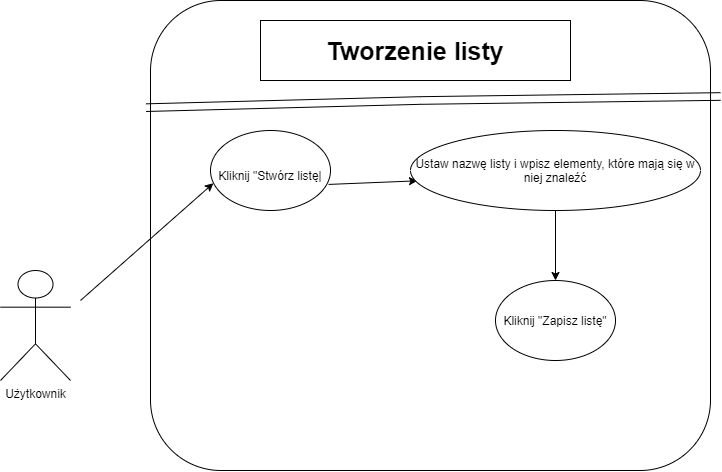

The diagram above was exported from draw.io. Its source (the exported page's mxGraphModel, read from the mxfile embedded in the PNG):
<mxGraphModel dx="876" dy="842" grid="1" gridSize="10" guides="1" tooltips="1" connect="1" arrows="1" fold="1" page="1" pageScale="1" pageWidth="827" pageHeight="1169" math="0" shadow="0">
  <root>
    <mxCell id="0" />
    <mxCell id="1" parent="0" />
    <mxCell id="0qqUF3eo_9mwBPc67FNU-1" value="Użytkownik&lt;br&gt;" style="shape=umlActor;verticalLabelPosition=bottom;verticalAlign=top;html=1;outlineConnect=0;" vertex="1" parent="1">
      <mxGeometry x="50" y="290" width="70" height="110" as="geometry" />
    </mxCell>
    <mxCell id="0qqUF3eo_9mwBPc67FNU-5" value="" style="rounded=1;whiteSpace=wrap;html=1;" vertex="1" parent="1">
      <mxGeometry x="200" y="20" width="560" height="470" as="geometry" />
    </mxCell>
    <mxCell id="0qqUF3eo_9mwBPc67FNU-6" value="" style="shape=link;html=1;rounded=0;entryX=-0.008;entryY=0.228;entryDx=0;entryDy=0;entryPerimeter=0;width=7.647058823529413;" edge="1" parent="1" target="0qqUF3eo_9mwBPc67FNU-5">
      <mxGeometry width="100" relative="1" as="geometry">
        <mxPoint x="770" y="116" as="sourcePoint" />
        <mxPoint x="520" y="100" as="targetPoint" />
        <Array as="points">
          <mxPoint x="470" y="120" />
        </Array>
      </mxGeometry>
    </mxCell>
    <mxCell id="0qqUF3eo_9mwBPc67FNU-7" value="&lt;b&gt;&lt;font style=&quot;font-size: 25px&quot;&gt;Tworzenie listy&lt;/font&gt;&lt;/b&gt;" style="rounded=0;whiteSpace=wrap;html=1;" vertex="1" parent="1">
      <mxGeometry x="310" y="40" width="310" height="60" as="geometry" />
    </mxCell>
    <mxCell id="0qqUF3eo_9mwBPc67FNU-8" value="&lt;span style=&quot;font-size: 12px&quot;&gt;Kliknij &quot;Stwórz listę|&lt;/span&gt;" style="ellipse;whiteSpace=wrap;html=1;fontSize=25;" vertex="1" parent="1">
      <mxGeometry x="260" y="150" width="120" height="80" as="geometry" />
    </mxCell>
    <mxCell id="0qqUF3eo_9mwBPc67FNU-10" value="" style="endArrow=classic;html=1;rounded=0;fontSize=12;entryX=0.024;entryY=0.659;entryDx=0;entryDy=0;entryPerimeter=0;" edge="1" parent="1" target="0qqUF3eo_9mwBPc67FNU-8">
      <mxGeometry width="50" height="50" relative="1" as="geometry">
        <mxPoint x="130" y="320" as="sourcePoint" />
        <mxPoint x="180" y="270" as="targetPoint" />
      </mxGeometry>
    </mxCell>
    <mxCell id="0qqUF3eo_9mwBPc67FNU-12" value="" style="endArrow=classic;html=1;rounded=0;fontSize=12;exitX=0.984;exitY=0.674;exitDx=0;exitDy=0;exitPerimeter=0;entryX=0.024;entryY=0.629;entryDx=0;entryDy=0;entryPerimeter=0;" edge="1" parent="1" source="0qqUF3eo_9mwBPc67FNU-8" target="0qqUF3eo_9mwBPc67FNU-13">
      <mxGeometry width="50" height="50" relative="1" as="geometry">
        <mxPoint x="390" y="210" as="sourcePoint" />
        <mxPoint x="440" y="170" as="targetPoint" />
      </mxGeometry>
    </mxCell>
    <mxCell id="0qqUF3eo_9mwBPc67FNU-13" value="Ustaw nazwę listy i wpisz elementy, które mają się w niej znaleźć" style="ellipse;whiteSpace=wrap;html=1;fontSize=12;" vertex="1" parent="1">
      <mxGeometry x="460" y="150" width="290" height="80" as="geometry" />
    </mxCell>
    <mxCell id="0qqUF3eo_9mwBPc67FNU-14" value="Kliknij &quot;Zapisz listę&quot;" style="ellipse;whiteSpace=wrap;html=1;fontSize=12;" vertex="1" parent="1">
      <mxGeometry x="545" y="300" width="120" height="80" as="geometry" />
    </mxCell>
    <mxCell id="0qqUF3eo_9mwBPc67FNU-16" value="" style="endArrow=classic;html=1;rounded=0;fontSize=12;exitX=0.5;exitY=1;exitDx=0;exitDy=0;" edge="1" parent="1" source="0qqUF3eo_9mwBPc67FNU-13" target="0qqUF3eo_9mwBPc67FNU-14">
      <mxGeometry width="50" height="50" relative="1" as="geometry">
        <mxPoint x="580" y="290" as="sourcePoint" />
        <mxPoint x="630" y="240" as="targetPoint" />
      </mxGeometry>
    </mxCell>
  </root>
</mxGraphModel>